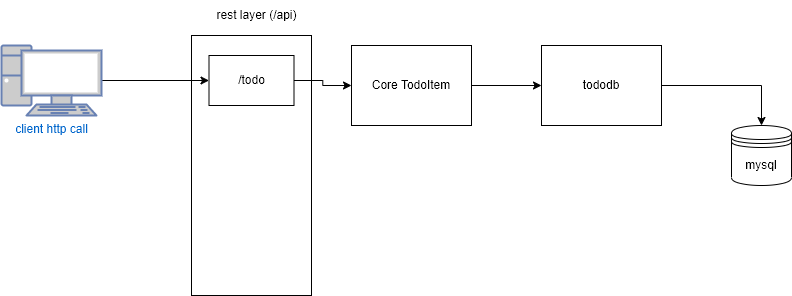

The diagram above was exported from draw.io. Its source (the exported page's mxGraphModel, read from the mxfile embedded in the PNG):
<mxGraphModel dx="1406" dy="720" grid="1" gridSize="10" guides="1" tooltips="1" connect="1" arrows="1" fold="1" page="1" pageScale="1" pageWidth="850" pageHeight="1100" math="0" shadow="0">
  <root>
    <mxCell id="0" />
    <mxCell id="1" parent="0" />
    <mxCell id="YJrmfZlwp-1IoyomLNzQ-1" value="mysql" style="shape=datastore;whiteSpace=wrap;html=1;" vertex="1" parent="1">
      <mxGeometry x="750" y="250" width="60" height="60" as="geometry" />
    </mxCell>
    <mxCell id="YJrmfZlwp-1IoyomLNzQ-2" value="" style="rounded=0;whiteSpace=wrap;html=1;" vertex="1" parent="1">
      <mxGeometry x="210" y="160" width="120" height="260" as="geometry" />
    </mxCell>
    <mxCell id="YJrmfZlwp-1IoyomLNzQ-3" value="rest layer (/api)" style="text;html=1;align=center;verticalAlign=middle;resizable=0;points=[];autosize=1;strokeColor=none;fillColor=none;" vertex="1" parent="1">
      <mxGeometry x="225" y="125" width="100" height="30" as="geometry" />
    </mxCell>
    <mxCell id="YJrmfZlwp-1IoyomLNzQ-9" style="edgeStyle=orthogonalEdgeStyle;rounded=0;orthogonalLoop=1;jettySize=auto;html=1;exitX=1;exitY=0.5;exitDx=0;exitDy=0;" edge="1" parent="1" source="YJrmfZlwp-1IoyomLNzQ-4" target="YJrmfZlwp-1IoyomLNzQ-5">
      <mxGeometry relative="1" as="geometry" />
    </mxCell>
    <mxCell id="YJrmfZlwp-1IoyomLNzQ-4" value="/todo" style="rounded=0;whiteSpace=wrap;html=1;" vertex="1" parent="1">
      <mxGeometry x="227.5" y="180" width="85" height="50" as="geometry" />
    </mxCell>
    <mxCell id="YJrmfZlwp-1IoyomLNzQ-8" style="edgeStyle=orthogonalEdgeStyle;rounded=0;orthogonalLoop=1;jettySize=auto;html=1;exitX=1;exitY=0.5;exitDx=0;exitDy=0;entryX=0;entryY=0.5;entryDx=0;entryDy=0;" edge="1" parent="1" source="YJrmfZlwp-1IoyomLNzQ-5" target="YJrmfZlwp-1IoyomLNzQ-6">
      <mxGeometry relative="1" as="geometry" />
    </mxCell>
    <mxCell id="YJrmfZlwp-1IoyomLNzQ-5" value="Core TodoItem" style="rounded=0;whiteSpace=wrap;html=1;" vertex="1" parent="1">
      <mxGeometry x="370" y="170" width="120" height="80" as="geometry" />
    </mxCell>
    <mxCell id="YJrmfZlwp-1IoyomLNzQ-7" style="edgeStyle=orthogonalEdgeStyle;rounded=0;orthogonalLoop=1;jettySize=auto;html=1;entryX=0.5;entryY=0;entryDx=0;entryDy=0;" edge="1" parent="1" source="YJrmfZlwp-1IoyomLNzQ-6" target="YJrmfZlwp-1IoyomLNzQ-1">
      <mxGeometry relative="1" as="geometry" />
    </mxCell>
    <mxCell id="YJrmfZlwp-1IoyomLNzQ-6" value="tododb" style="rounded=0;whiteSpace=wrap;html=1;" vertex="1" parent="1">
      <mxGeometry x="560" y="170" width="120" height="80" as="geometry" />
    </mxCell>
    <mxCell id="YJrmfZlwp-1IoyomLNzQ-11" style="edgeStyle=orthogonalEdgeStyle;rounded=0;orthogonalLoop=1;jettySize=auto;html=1;exitX=1;exitY=0.5;exitDx=0;exitDy=0;exitPerimeter=0;entryX=0;entryY=0.5;entryDx=0;entryDy=0;" edge="1" parent="1" source="YJrmfZlwp-1IoyomLNzQ-10" target="YJrmfZlwp-1IoyomLNzQ-4">
      <mxGeometry relative="1" as="geometry" />
    </mxCell>
    <mxCell id="YJrmfZlwp-1IoyomLNzQ-10" value="client http call" style="fontColor=#0066CC;verticalAlign=top;verticalLabelPosition=bottom;labelPosition=center;align=center;html=1;outlineConnect=0;fillColor=#CCCCCC;strokeColor=#6881B3;gradientColor=none;gradientDirection=north;strokeWidth=2;shape=mxgraph.networks.pc;" vertex="1" parent="1">
      <mxGeometry x="20" y="170" width="100" height="70" as="geometry" />
    </mxCell>
  </root>
</mxGraphModel>